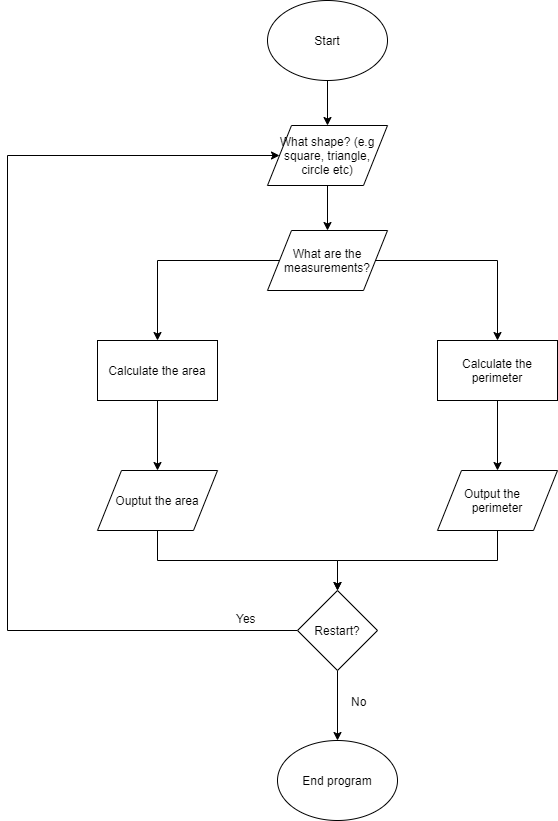

The diagram above was exported from draw.io. Its source (the exported page's mxGraphModel, read from the mxfile embedded in the PNG):
<mxGraphModel dx="1422" dy="762" grid="1" gridSize="10" guides="1" tooltips="1" connect="1" arrows="1" fold="1" page="1" pageScale="1" pageWidth="850" pageHeight="1100" math="0" shadow="0">
  <root>
    <mxCell id="0" />
    <mxCell id="1" parent="0" />
    <mxCell id="u-yINMrVpt1syq6fboGV-18" style="edgeStyle=orthogonalEdgeStyle;rounded=0;orthogonalLoop=1;jettySize=auto;html=1;exitX=0.5;exitY=1;exitDx=0;exitDy=0;entryX=0.5;entryY=0;entryDx=0;entryDy=0;" parent="1" source="u1mtpYxAXFIiM2JFNmII-1" target="u1mtpYxAXFIiM2JFNmII-2" edge="1">
      <mxGeometry relative="1" as="geometry" />
    </mxCell>
    <mxCell id="u1mtpYxAXFIiM2JFNmII-1" value="Start" style="ellipse;whiteSpace=wrap;html=1;" parent="1" vertex="1">
      <mxGeometry x="340" y="40" width="120" height="80" as="geometry" />
    </mxCell>
    <mxCell id="u-yINMrVpt1syq6fboGV-19" style="edgeStyle=orthogonalEdgeStyle;rounded=0;orthogonalLoop=1;jettySize=auto;html=1;exitX=0.5;exitY=1;exitDx=0;exitDy=0;entryX=0.5;entryY=0;entryDx=0;entryDy=0;" parent="1" source="u1mtpYxAXFIiM2JFNmII-2" edge="1">
      <mxGeometry relative="1" as="geometry">
        <mxPoint x="400" y="270" as="targetPoint" />
      </mxGeometry>
    </mxCell>
    <mxCell id="u1mtpYxAXFIiM2JFNmII-2" value="What shape? (e.g square, triangle, circle etc)" style="shape=parallelogram;perimeter=parallelogramPerimeter;whiteSpace=wrap;html=1;" parent="1" vertex="1">
      <mxGeometry x="340" y="165" width="120" height="60" as="geometry" />
    </mxCell>
    <mxCell id="u-yINMrVpt1syq6fboGV-15" style="edgeStyle=orthogonalEdgeStyle;rounded=0;orthogonalLoop=1;jettySize=auto;html=1;exitX=0.5;exitY=1;exitDx=0;exitDy=0;entryX=0.5;entryY=0;entryDx=0;entryDy=0;" parent="1" source="u1mtpYxAXFIiM2JFNmII-4" target="u-yINMrVpt1syq6fboGV-3" edge="1">
      <mxGeometry relative="1" as="geometry" />
    </mxCell>
    <mxCell id="u1mtpYxAXFIiM2JFNmII-4" value="Calculate the area" style="rounded=0;whiteSpace=wrap;html=1;" parent="1" vertex="1">
      <mxGeometry x="170" y="380" width="120" height="60" as="geometry" />
    </mxCell>
    <mxCell id="u-yINMrVpt1syq6fboGV-14" style="edgeStyle=orthogonalEdgeStyle;rounded=0;orthogonalLoop=1;jettySize=auto;html=1;exitX=0.5;exitY=1;exitDx=0;exitDy=0;" parent="1" source="u1mtpYxAXFIiM2JFNmII-5" target="u-yINMrVpt1syq6fboGV-5" edge="1">
      <mxGeometry relative="1" as="geometry" />
    </mxCell>
    <mxCell id="u1mtpYxAXFIiM2JFNmII-5" value="Calculate the perimeter" style="rounded=0;whiteSpace=wrap;html=1;" parent="1" vertex="1">
      <mxGeometry x="510" y="380" width="120" height="60" as="geometry" />
    </mxCell>
    <mxCell id="u-yINMrVpt1syq6fboGV-11" style="edgeStyle=orthogonalEdgeStyle;rounded=0;orthogonalLoop=1;jettySize=auto;html=1;exitX=0.5;exitY=1;exitDx=0;exitDy=0;entryX=0.5;entryY=0;entryDx=0;entryDy=0;" parent="1" source="u-yINMrVpt1syq6fboGV-3" target="u-yINMrVpt1syq6fboGV-7" edge="1">
      <mxGeometry relative="1" as="geometry">
        <mxPoint x="410" y="620" as="targetPoint" />
      </mxGeometry>
    </mxCell>
    <mxCell id="u-yINMrVpt1syq6fboGV-3" value="Ouptut the area" style="shape=parallelogram;perimeter=parallelogramPerimeter;whiteSpace=wrap;html=1;" parent="1" vertex="1">
      <mxGeometry x="170" y="510" width="120" height="60" as="geometry" />
    </mxCell>
    <mxCell id="u-yINMrVpt1syq6fboGV-12" style="edgeStyle=orthogonalEdgeStyle;rounded=0;orthogonalLoop=1;jettySize=auto;html=1;exitX=0.5;exitY=1;exitDx=0;exitDy=0;entryX=0.5;entryY=0;entryDx=0;entryDy=0;" parent="1" source="u-yINMrVpt1syq6fboGV-5" target="u-yINMrVpt1syq6fboGV-7" edge="1">
      <mxGeometry relative="1" as="geometry" />
    </mxCell>
    <mxCell id="u-yINMrVpt1syq6fboGV-5" value="Output the&amp;nbsp; &amp;nbsp; perimeter" style="shape=parallelogram;perimeter=parallelogramPerimeter;whiteSpace=wrap;html=1;" parent="1" vertex="1">
      <mxGeometry x="510" y="510" width="120" height="60" as="geometry" />
    </mxCell>
    <mxCell id="u-yINMrVpt1syq6fboGV-9" style="edgeStyle=orthogonalEdgeStyle;rounded=0;orthogonalLoop=1;jettySize=auto;html=1;exitX=0.5;exitY=1;exitDx=0;exitDy=0;" parent="1" source="u-yINMrVpt1syq6fboGV-7" target="u-yINMrVpt1syq6fboGV-8" edge="1">
      <mxGeometry relative="1" as="geometry" />
    </mxCell>
    <mxCell id="u-yINMrVpt1syq6fboGV-24" style="edgeStyle=orthogonalEdgeStyle;rounded=0;orthogonalLoop=1;jettySize=auto;html=1;exitX=0;exitY=0.5;exitDx=0;exitDy=0;entryX=0;entryY=0.5;entryDx=0;entryDy=0;" parent="1" source="u-yINMrVpt1syq6fboGV-7" target="u1mtpYxAXFIiM2JFNmII-2" edge="1">
      <mxGeometry relative="1" as="geometry">
        <Array as="points">
          <mxPoint x="80" y="670" />
          <mxPoint x="80" y="195" />
        </Array>
      </mxGeometry>
    </mxCell>
    <mxCell id="u-yINMrVpt1syq6fboGV-7" value="Restart?" style="rhombus;whiteSpace=wrap;html=1;" parent="1" vertex="1">
      <mxGeometry x="370" y="630" width="80" height="80" as="geometry" />
    </mxCell>
    <mxCell id="u-yINMrVpt1syq6fboGV-8" value="End program" style="ellipse;whiteSpace=wrap;html=1;" parent="1" vertex="1">
      <mxGeometry x="350" y="780" width="120" height="80" as="geometry" />
    </mxCell>
    <mxCell id="u-yINMrVpt1syq6fboGV-25" value="Yes" style="text;html=1;resizable=0;points=[];autosize=1;align=left;verticalAlign=top;spacingTop=-4;" parent="1" vertex="1">
      <mxGeometry x="307" y="649" width="40" height="20" as="geometry" />
    </mxCell>
    <mxCell id="u-yINMrVpt1syq6fboGV-26" value="No" style="text;html=1;resizable=0;points=[];autosize=1;align=left;verticalAlign=top;spacingTop=-4;" parent="1" vertex="1">
      <mxGeometry x="422" y="732" width="30" height="20" as="geometry" />
    </mxCell>
    <mxCell id="_XCozP6e0rUPiGqJwa-J-16" style="edgeStyle=orthogonalEdgeStyle;rounded=0;orthogonalLoop=1;jettySize=auto;html=1;exitX=1;exitY=0.5;exitDx=0;exitDy=0;entryX=0.5;entryY=0;entryDx=0;entryDy=0;" edge="1" parent="1" source="_XCozP6e0rUPiGqJwa-J-15" target="u1mtpYxAXFIiM2JFNmII-5">
      <mxGeometry relative="1" as="geometry" />
    </mxCell>
    <mxCell id="_XCozP6e0rUPiGqJwa-J-17" style="edgeStyle=orthogonalEdgeStyle;rounded=0;orthogonalLoop=1;jettySize=auto;html=1;exitX=0;exitY=0.5;exitDx=0;exitDy=0;" edge="1" parent="1" source="_XCozP6e0rUPiGqJwa-J-15" target="u1mtpYxAXFIiM2JFNmII-4">
      <mxGeometry relative="1" as="geometry" />
    </mxCell>
    <mxCell id="_XCozP6e0rUPiGqJwa-J-15" value="What are the measurements?" style="shape=parallelogram;perimeter=parallelogramPerimeter;whiteSpace=wrap;html=1;" vertex="1" parent="1">
      <mxGeometry x="340" y="270" width="120" height="60" as="geometry" />
    </mxCell>
  </root>
</mxGraphModel>